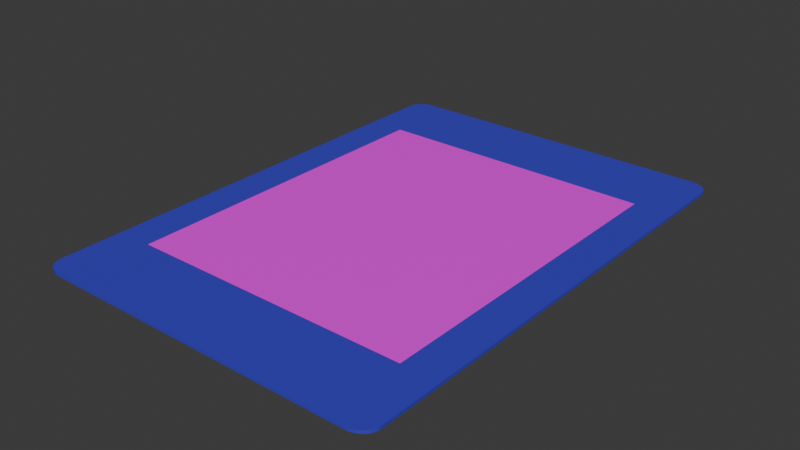 # Source: Card.blend  (saved by Blender 5.2.45; exported with 4.5.12 LTS)
import bpy
from mathutils import Matrix  # noqa: F401  (used for matrix-valued properties, if any)

bpy.ops.wm.read_factory_settings(use_empty=True)
scene = bpy.context.scene
scene.name = 'Scene'

# ---- collections
col_collection = bpy.data.collections.new('Collection'); scene.collection.children.link(col_collection)

# ---- images (referenced by path relative to the original .blend; pixels are not part of the script)
import os
ASSET_DIR = os.environ.get("B2B_ASSET_DIR", "")  # directory of the original .blend (textures are referenced by path, not embedded)
HERE = os.path.dirname(os.path.abspath(__file__))  # packed textures are extracted next to this script under _unpacked/

def load_image(name, relpath, width, height, colorspace="sRGB"):
    """Load a texture the original file referenced (path relative to the .blend, or extracted next to this script)."""
    p = next((c for c in (os.path.join(HERE, relpath), os.path.join(ASSET_DIR, relpath)) if relpath and os.path.exists(c)), "")
    if p:
        img = bpy.data.images.load(p, check_existing=True)
        img.name = name
    else:  # same state as the original file: an image datablock whose file is absent (Cycles renders it pink)
        img = bpy.data.images.new(name, width, height)
        img.source = "FILE"
        img.filepath = "//" + (relpath or name)
    img.colorspace_settings.name = colorspace
    return img
img_spiritband_png = load_image('SpiritBand.png', 'Card Textures/SpiritBand.png', 1024, 1024, 'sRGB')

# ---- materials (node trees are filled in below, after node groups)
mat_material_001 = bpy.data.materials.new('Material.001')
mat_material_001.alpha_threshold = 0.0
mat_material_001.use_backface_culling_lightprobe_volume = False
mat_material_001.roughness = 0.5
mat_material_001.line_color = (0.0, 0.0, 0.0, 1.0)
mat_image = bpy.data.materials.new('Image')

# ---- material node trees
mat_material_001.use_nodes = True; mat_material_001.node_tree.nodes.clear()
_N = mat_material_001.node_tree.nodes; _L = mat_material_001.node_tree.links
n0 = _N.new('ShaderNodeOutputMaterial'); n0.name = 'Material Output'; n0.location = (200, 100)
n1 = _N.new('ShaderNodeBsdfPrincipled'); n1.name = 'Principled BSDF'; n1.location = (-200, 100)
n1.inputs[0].default_value = (0.04722, 0.04292, 0.5577, 1.0)
n1.inputs[10].default_value = 0.005
_L.new(n1.outputs[0], n0.inputs[0])
n0.is_active_output = True
mat_image.use_nodes = True; mat_image.node_tree.nodes.clear()
_N = mat_image.node_tree.nodes; _L = mat_image.node_tree.links
n0 = _N.new('ShaderNodeBsdfPrincipled'); n0.name = 'Principled BSDF'; n0.location = (-200, 100)
n0.inputs[10].default_value = 0.005
n1 = _N.new('ShaderNodeOutputMaterial'); n1.name = 'Material Output'; n1.location = (93, 100)
n2 = _N.new('ShaderNodeTexImage'); n2.name = 'Image Texture'; n2.location = (-486, 17)
n2.image = img_spiritband_png
n3 = _N.new('ShaderNodeMapping'); n3.name = 'Mapping'; n3.location = (-666, -23)
n4 = _N.new('ShaderNodeTexCoord'); n4.name = 'Texture Coordinate'; n4.location = (-846, -23)
_L.new(n0.outputs[0], n1.inputs[0])
_L.new(n3.outputs[0], n2.inputs[0])
_L.new(n4.outputs[2], n3.inputs[0])
_L.new(n2.outputs[0], n0.inputs[0])
_L.new(n2.outputs[1], n0.inputs[4])
n1.is_active_output = True

# ---- world
world_world = bpy.data.worlds.new('World'); scene.world = world_world
world_world.use_nodes = True; world_world.node_tree.nodes.clear()
_N = world_world.node_tree.nodes; _L = world_world.node_tree.links
n0 = _N.new('ShaderNodeOutputWorld'); n0.name = 'World Output'; n0.location = (200, 100)
n1 = _N.new('ShaderNodeBackground'); n1.name = 'Background'; n1.location = (-200, 100)
n1.inputs[0].default_value = (0.05088, 0.05088, 0.05088, 1.0)
_L.new(n1.outputs[0], n0.inputs[0])
n0.is_active_output = True
world_world.color = (0.05088, 0.05088, 0.05088)
world_world.sun_shadow_jitter_overblur = 0.0

# ---- meshes
me_cube = bpy.data.meshes.new('Cube')
me_cube.from_pydata([(0.0315, 0.04103, 0.00025), (0.02813, 0.044, 0.00025), (0.03148, 0.04134, 0.00025), (0.03143, 0.04165, 0.00025), (0.03133, 0.04195, 0.00025), (0.03121, 0.04224, 0.00025), (0.03105, 0.04252, 0.00025), (0.03086, 0.04278, 0.00025), (0.03063, 0.04302, 0.00025), (0.03038, 0.04324, 0.00025), (0.03011, 0.04343, 0.00025), (0.02981, 0.0436, 0.00025), (0.0295, 0.04374, 0.00025), (0.02917, 0.04385, 0.00025), (0.02883, 0.04394, 0.00025), (0.02848, 0.04398, 0.00025), (0.02813, 0.044, -0.00025), (0.0315, 0.04103, -0.00025), (0.02848, 0.04398, -0.00025), (0.02883, 0.04394, -0.00025), (0.02917, 0.04385, -0.00025), (0.0295, 0.04374, -0.00025), (0.02981, 0.0436, -0.00025), (0.03011, 0.04343, -0.00025), (0.03038, 0.04324, -0.00025), (0.03063, 0.04302, -0.00025), (0.03086, 0.04278, -0.00025), (0.03105, 0.04252, -0.00025), (0.03121, 0.04224, -0.00025), (0.03133, 0.04195, -0.00025), (0.03143, 0.04165, -0.00025), (0.03148, 0.04134, -0.00025), (0.02813, -0.044, 0.00025), (0.0315, -0.04103, 0.00025), (0.02848, -0.04398, 0.00025), (0.02883, -0.04394, 0.00025), (0.02917, -0.04385, 0.00025), (0.0295, -0.04374, 0.00025), (0.02981, -0.0436, 0.00025), (0.03011, -0.04343, 0.00025), (0.03038, -0.04324, 0.00025), (0.03063, -0.04302, 0.00025), (0.03086, -0.04278, 0.00025), (0.03105, -0.04252, 0.00025), (0.03121, -0.04224, 0.00025), (0.03133, -0.04195, 0.00025), (0.03143, -0.04165, 0.00025), (0.03148, -0.04134, 0.00025), (0.0315, -0.04103, -0.00025), (0.02813, -0.044, -0.00025), (0.03148, -0.04134, -0.00025), (0.03143, -0.04165, -0.00025), (0.03133, -0.04195, -0.00025), (0.03121, -0.04224, -0.00025), (0.03105, -0.04252, -0.00025), (0.03086, -0.04278, -0.00025), (0.03063, -0.04302, -0.00025), (0.03038, -0.04324, -0.00025), (0.03011, -0.04343, -0.00025), (0.02981, -0.0436, -0.00025), (0.0295, -0.04374, -0.00025), (0.02917, -0.04385, -0.00025), (0.02883, -0.04394, -0.00025), (0.02848, -0.04398, -0.00025), (-0.02813, 0.044, 0.00025), (-0.0315, 0.04103, 0.00025), (-0.02848, 0.04398, 0.00025), (-0.02883, 0.04394, 0.00025), (-0.02917, 0.04385, 0.00025), (-0.0295, 0.04374, 0.00025), (-0.02981, 0.0436, 0.00025), (-0.03011, 0.04343, 0.00025), (-0.03038, 0.04324, 0.00025), (-0.03063, 0.04302, 0.00025), (-0.03086, 0.04278, 0.00025), (-0.03105, 0.04252, 0.00025), (-0.03121, 0.04224, 0.00025), (-0.03133, 0.04195, 0.00025), (-0.03143, 0.04165, 0.00025), (-0.03148, 0.04134, 0.00025), (-0.0315, 0.04103, -0.00025), (-0.02813, 0.044, -0.00025), (-0.03148, 0.04134, -0.00025), (-0.03143, 0.04165, -0.00025), (-0.03133, 0.04195, -0.00025), (-0.03121, 0.04224, -0.00025), (-0.03105, 0.04252, -0.00025), (-0.03086, 0.04278, -0.00025), (-0.03063, 0.04302, -0.00025), (-0.03038, 0.04324, -0.00025), (-0.03011, 0.04343, -0.00025), (-0.02981, 0.0436, -0.00025), (-0.0295, 0.04374, -0.00025), (-0.02917, 0.04385, -0.00025), (-0.02883, 0.04394, -0.00025), (-0.02848, 0.04398, -0.00025), (-0.0315, -0.04103, 0.00025), (-0.02813, -0.044, 0.00025), (-0.03148, -0.04134, 0.00025), (-0.03143, -0.04165, 0.00025), (-0.03133, -0.04195, 0.00025), (-0.03121, -0.04224, 0.00025), (-0.03105, -0.04252, 0.00025), (-0.03086, -0.04278, 0.00025), (-0.03063, -0.04302, 0.00025), (-0.03038, -0.04324, 0.00025), (-0.03011, -0.04343, 0.00025), (-0.02981, -0.0436, 0.00025), (-0.0295, -0.04374, 0.00025), (-0.02917, -0.04385, 0.00025), (-0.02883, -0.04394, 0.00025), (-0.02848, -0.04398, 0.00025), (-0.02813, -0.044, -0.00025), (-0.0315, -0.04103, -0.00025), (-0.02848, -0.04398, -0.00025), (-0.02883, -0.04394, -0.00025), (-0.02917, -0.04385, -0.00025), (-0.0295, -0.04374, -0.00025), (-0.02981, -0.0436, -0.00025), (-0.03011, -0.04343, -0.00025), (-0.03038, -0.04324, -0.00025), (-0.03063, -0.04302, -0.00025), (-0.03086, -0.04278, -0.00025), (-0.03105, -0.04252, -0.00025), (-0.03121, -0.04224, -0.00025), (-0.03133, -0.04195, -0.00025), (-0.03143, -0.04165, -0.00025), (-0.03148, -0.04134, -0.00025)], [], [(0, 17, 31, 2), (2, 31, 30, 3), (3, 30, 29, 4), (4, 29, 28, 5), (5, 28, 27, 6), (6, 27, 26, 7), (7, 26, 25, 8), (8, 25, 24, 9), (9, 24, 23, 10), (10, 23, 22, 11), (11, 22, 21, 12), (12, 21, 20, 13), (13, 20, 19, 14), (14, 19, 18, 15), (15, 18, 16, 1), (112, 97, 111, 114), (114, 111, 110, 115), (115, 110, 109, 116), (116, 109, 108, 117), (117, 108, 107, 118), (118, 107, 106, 119), (119, 106, 105, 120), (120, 105, 104, 121), (121, 104, 103, 122), (122, 103, 102, 123), (123, 102, 101, 124), (124, 101, 100, 125), (125, 100, 99, 126), (126, 99, 98, 127), (127, 98, 96, 113), (32, 49, 63, 34), (34, 63, 62, 35), (35, 62, 61, 36), (36, 61, 60, 37), (37, 60, 59, 38), (38, 59, 58, 39), (39, 58, 57, 40), (40, 57, 56, 41), (41, 56, 55, 42), (42, 55, 54, 43), (43, 54, 53, 44), (44, 53, 52, 45), (45, 52, 51, 46), (46, 51, 50, 47), (47, 50, 48, 33), (64, 81, 95, 66), (66, 95, 94, 67), (67, 94, 93, 68), (68, 93, 92, 69), (69, 92, 91, 70), (70, 91, 90, 71), (71, 90, 89, 72), (72, 89, 88, 73), (73, 88, 87, 74), (74, 87, 86, 75), (75, 86, 85, 76), (76, 85, 84, 77), (77, 84, 83, 78), (78, 83, 82, 79), (79, 82, 80, 65), (81, 64, 1, 16), (17, 0, 33, 48), (0, 2, 3, 4, 5, 6, 7, 8, 9, 10, 11, 12, 13, 14, 15, 1, 64, 66, 67, 68, 69, 70, 71, 72, 73, 74, 75, 76, 77, 78, 79, 65, 96, 98, 99, 100, 101, 102, 103, 104, 105, 106, 107, 108, 109, 110, 111, 97, 32, 34, 35, 36, 37, 38, 39, 40, 41, 42, 43, 44, 45, 46, 47, 33), (80, 82, 83, 84, 85, 86, 87, 88, 89, 90, 91, 92, 93, 94, 95, 81, 16, 18, 19, 20, 21, 22, 23, 24, 25, 26, 27, 28, 29, 30, 31, 17, 48, 50, 51, 52, 53, 54, 55, 56, 57, 58, 59, 60, 61, 62, 63, 49, 112, 114, 115, 116, 117, 118, 119, 120, 121, 122, 123, 124, 125, 126, 127, 113), (49, 32, 97, 112), (113, 96, 65, 80)])
_uv = me_cube.uv_layers.new(name='UVMap')
_uv.uv.foreach_set('vector', [0.625, 0.5084, 0.375, 0.5084, 0.375, 0.5075, 0.625, 0.5075, 0.625, 0.5075, 0.375, 0.5075, 0.3749, 0.5067, 0.6251, 0.5067, 0.6251, 0.5067, 0.3749, 0.5067, 0.3748, 0.5058, 0.6252, 0.5058, 0.6252, 0.5058, 0.3748, 0.5058, 0.3746, 0.505, 0.6254, 0.505, 0.6254, 0.505, 0.3746, 0.505, 0.3744, 0.5042, 0.6256, 0.5042, 0.6256, 0.5042, 0.3744, 0.5042, 0.3741, 0.5035, 0.6259, 0.5035, 0.6259, 0.5035, 0.3741, 0.5035, 0.3739, 0.5028, 0.6261, 0.5028, 0.6261, 0.5028, 0.3739, 0.5028, 0.3735, 0.4978, 0.6265, 0.4978, 0.6265, 0.4978, 0.3735, 0.4978, 0.3732, 0.4969, 0.6268, 0.4969, 0.6268, 0.4969, 0.3732, 0.4969, 0.3728, 0.4959, 0.6272, 0.4959, 0.6272, 0.4959, 0.3728, 0.4959, 0.3724, 0.4949, 0.6276, 0.4949, 0.6276, 0.4949, 0.3724, 0.4949, 0.3719, 0.494, 0.6281, 0.494, 0.6281, 0.494, 0.3719, 0.494, 0.3715, 0.493, 0.6285, 0.493, 0.6285, 0.493, 0.3715, 0.493, 0.371, 0.492, 0.629, 0.492, 0.629, 0.492, 0.371, 0.492, 0.3705, 0.4911, 0.6295, 0.4911, 0.375, 0.9866, 0.625, 0.9866, 0.625, 0.988, 0.375, 0.988, 0.375, 0.988, 0.625, 0.988, 0.625, 0.9894, 0.375, 0.9894, 0.375, 0.9894, 0.625, 0.9894, 0.625, 0.9907, 0.375, 0.9907, 0.375, 0.9907, 0.625, 0.9907, 0.625, 0.9921, 0.375, 0.9921, 0.375, 0.9921, 0.625, 0.9921, 0.625, 0.9933, 0.375, 0.9933, 0.375, 0.9933, 0.625, 0.9933, 0.625, 0.9945, 0.375, 0.9945, 0.375, 0.9945, 0.625, 0.9945, 0.625, 1.0, 0.375, 1.0, 0.375, 0.0, 0.625, 0.0, 0.625, 0.002788, 0.375, 0.002788, 0.375, 0.002788, 0.625, 0.002788, 0.625, 0.003474, 0.375, 0.003474, 0.375, 0.003474, 0.625, 0.003474, 0.625, 0.004213, 0.375, 0.004213, 0.375, 0.004213, 0.625, 0.004213, 0.625, 0.004999, 0.375, 0.004999, 0.375, 0.004999, 0.625, 0.004999, 0.625, 0.005823, 0.375, 0.005823, 0.375, 0.005823, 0.625, 0.005823, 0.625, 0.006675, 0.375, 0.006675, 0.375, 0.006675, 0.625, 0.006675, 0.625, 0.007546, 0.375, 0.007546, 0.375, 0.007546, 0.625, 0.007546, 0.625, 0.008427, 0.375, 0.008427, 0.6295, 0.7589, 0.3705, 0.7589, 0.371, 0.758, 0.629, 0.758, 0.629, 0.758, 0.371, 0.758, 0.3715, 0.757, 0.6285, 0.757, 0.6285, 0.757, 0.3715, 0.757, 0.3719, 0.756, 0.6281, 0.756, 0.6281, 0.756, 0.3719, 0.756, 0.3724, 0.7551, 0.6276, 0.7551, 0.6276, 0.7551, 0.3724, 0.7551, 0.3728, 0.7541, 0.6272, 0.7541, 0.6272, 0.7541, 0.3728, 0.7541, 0.3732, 0.7531, 0.6268, 0.7531, 0.6268, 0.7531, 0.3732, 0.7531, 0.3735, 0.7522, 0.6265, 0.7522, 0.6265, 0.7522, 0.3735, 0.7522, 0.3739, 0.7472, 0.6261, 0.7472, 0.6261, 0.7472, 0.3739, 0.7472, 0.3741, 0.7465, 0.6259, 0.7465, 0.6259, 0.7465, 0.3741, 0.7465, 0.3744, 0.7458, 0.6256, 0.7458, 0.6256, 0.7458, 0.3744, 0.7458, 0.3746, 0.745, 0.6254, 0.745, 0.6254, 0.745, 0.3746, 0.745, 0.3748, 0.7442, 0.6252, 0.7442, 0.6252, 0.7442, 0.3748, 0.7442, 0.3749, 0.7433, 0.6251, 0.7433, 0.6251, 0.7433, 0.3749, 0.7433, 0.375, 0.7425, 0.625, 0.7425, 0.625, 0.7425, 0.375, 0.7425, 0.375, 0.7416, 0.625, 0.7416, 0.625, 0.2634, 0.375, 0.2634, 0.375, 0.262, 0.625, 0.262, 0.625, 0.262, 0.375, 0.262, 0.375, 0.2606, 0.625, 0.2606, 0.625, 0.2606, 0.375, 0.2606, 0.375, 0.2593, 0.625, 0.2593, 0.625, 0.2593, 0.375, 0.2593, 0.375, 0.2579, 0.625, 0.2579, 0.625, 0.2579, 0.375, 0.2579, 0.375, 0.2567, 0.625, 0.2567, 0.625, 0.2567, 0.375, 0.2567, 0.375, 0.2555, 0.625, 0.2555, 0.625, 0.2555, 0.375, 0.2555, 0.375, 0.2544, 0.625, 0.2544, 0.625, 0.2544, 0.375, 0.2544, 0.375, 0.2472, 0.625, 0.2472, 0.625, 0.2472, 0.375, 0.2472, 0.375, 0.2465, 0.625, 0.2465, 0.625, 0.2465, 0.375, 0.2465, 0.375, 0.2458, 0.625, 0.2458, 0.625, 0.2458, 0.375, 0.2458, 0.375, 0.245, 0.625, 0.245, 0.625, 0.245, 0.375, 0.245, 0.375, 0.2442, 0.625, 0.2442, 0.625, 0.2442, 0.375, 0.2442, 0.375, 0.2433, 0.625, 0.2433, 0.625, 0.2433, 0.375, 0.2433, 0.375, 0.2425, 0.625, 0.2425, 0.625, 0.2425, 0.375, 0.2425, 0.375, 0.2416, 0.625, 0.2416, 0.375, 0.2634, 0.625, 0.2634, 0.6295, 0.4911, 0.3705, 0.4911, 0.375, 0.5084, 0.625, 0.5084, 0.625, 0.7416, 0.375, 0.7416, 0.625, 0.5084, 0.625, 0.5075, 0.6251, 0.5067, 0.6252, 0.5058, 0.6254, 0.505, 0.6256, 0.5042, 0.6259, 0.5035, 0.6261, 0.5028, 0.6265, 0.4978, 0.6268, 0.4969, 0.6272, 0.4959, 0.6276, 0.4949, 0.6281, 0.494, 0.6285, 0.493, 0.629, 0.492, 0.6295, 0.4911, 0.8616, 0.5, 0.863, 0.5, 0.8644, 0.5002, 0.8657, 0.5004, 0.8671, 0.5007, 0.8683, 0.5011, 0.8695, 0.5016, 0.8706, 0.5022, 0.8716, 0.5028, 0.8724, 0.5035, 0.8732, 0.5042, 0.8738, 0.505, 0.8743, 0.5058, 0.8747, 0.5067, 0.8749, 0.5075, 0.875, 0.5084, 0.875, 0.7416, 0.8749, 0.7425, 0.8747, 0.7433, 0.8743, 0.7442, 0.8738, 0.745, 0.8732, 0.7458, 0.8724, 0.7465, 0.8716, 0.7472, 0.8706, 0.7478, 0.8695, 0.7484, 0.8683, 0.7489, 0.8671, 0.7493, 0.8657, 0.7496, 0.8644, 0.7498, 0.863, 0.75, 0.8616, 0.75, 0.6295, 0.7589, 0.629, 0.758, 0.6285, 0.757, 0.6281, 0.756, 0.6276, 0.7551, 0.6272, 0.7541, 0.6268, 0.7531, 0.6265, 0.7522, 0.6261, 0.7472, 0.6259, 0.7465, 0.6256, 0.7458, 0.6254, 0.745, 0.6252, 0.7442, 0.6251, 0.7433, 0.625, 0.7425, 0.625, 0.7416, 0.125, 0.5084, 0.1251, 0.5075, 0.1253, 0.5067, 0.1257, 0.5058, 0.1262, 0.505, 0.1268, 0.5042, 0.1276, 0.5035, 0.1284, 0.5028, 0.1294, 0.5022, 0.1305, 0.5016, 0.1317, 0.5011, 0.1329, 0.5007, 0.1343, 0.5004, 0.1356, 0.5002, 0.137, 0.5, 0.1384, 0.5, 0.3705, 0.4911, 0.371, 0.492, 0.3715, 0.493, 0.3719, 0.494, 0.3724, 0.4949, 0.3728, 0.4959, 0.3732, 0.4969, 0.3735, 0.4978, 0.3739, 0.5028, 0.3741, 0.5035, 0.3744, 0.5042, 0.3746, 0.505, 0.3748, 0.5058, 0.3749, 0.5067, 0.375, 0.5075, 0.375, 0.5084, 0.375, 0.7416, 0.375, 0.7425, 0.3749, 0.7433, 0.3748, 0.7442, 0.3746, 0.745, 0.3744, 0.7458, 0.3741, 0.7465, 0.3739, 0.7472, 0.3735, 0.7522, 0.3732, 0.7531, 0.3728, 0.7541, 0.3724, 0.7551, 0.3719, 0.756, 0.3715, 0.757, 0.371, 0.758, 0.3705, 0.7589, 0.1384, 0.75, 0.137, 0.75, 0.1356, 0.7498, 0.1343, 0.7496, 0.1329, 0.7493, 0.1317, 0.7489, 0.1305, 0.7484, 0.1294, 0.7478, 0.1284, 0.7472, 0.1276, 0.7465, 0.1268, 0.7458, 0.1262, 0.745, 0.1257, 0.7442, 0.1253, 0.7433, 0.1251, 0.7425, 0.125, 0.7416, 0.3705, 0.7589, 0.6295, 0.7589, 0.625, 0.9866, 0.375, 0.9866, 0.375, 0.008427, 0.625, 0.008427, 0.625, 0.2416, 0.375, 0.2416])
me_cube.materials.append(mat_material_001)
me_cube.materials.append(None)
me_cube.use_mirror_vertex_groups = False
me_cube.update()
me_plane = bpy.data.meshes.new('Plane')
me_plane.from_pydata([(-1.0, -1.0, 0.0), (1.0, -1.0, 0.0), (-1.0, 1.0, 0.0), (1.0, 1.0, 0.0)], [], [(0, 1, 3, 2)])
_uv = me_plane.uv_layers.new(name='UVMap')
_uv.uv.foreach_set('vector', [0.0, 0.0, 1.0, 0.0, 1.0, 1.0, 0.0, 1.0])
me_plane.materials.append(mat_image)
me_plane.update()

# ---- objects
ob_cube = bpy.data.objects.new('Cube', me_cube)
ob_plane = bpy.data.objects.new('Plane', me_plane)

# ---- transforms, parenting, visibility, modifiers, constraints
ob_cube.location = (0.0, 0.05, 0.0)
ob_cube.scale = (10.0, 10.0, 10.0)
ob_cube.lock_rotations_4d = False
ob_cube.empty_display_type = 'ARROWS'
ob_cube.lineart.crease_threshold = 0.0
ob_plane.location = (0.0, 0.05, 0.003)
ob_plane.scale = (0.25, 0.3, 1.0)

# ---- collection membership
col_collection.objects.link(ob_cube)
col_collection.objects.link(ob_plane)

# ---- scene / render settings (as saved in the file)
scene.frame_start = 1; scene.frame_end = 250; scene.frame_set(0)
scene.render.engine = 'BLENDER_EEVEE_NEXT'
scene.render.bake_bias = 0.0
scene.render.bake_samples = 0
scene.render.compositor_device = 'GPU'
scene.eevee.use_volume_custom_range = False
scene.eevee.fast_gi_thickness_near = 0.1
scene.eevee.fast_gi_thickness_far = 0.0
scene.eevee.ray_tracing_options.screen_trace_thickness = 0.1
bpy.context.view_layer.update()

# ---- added for rendering (the .blend has no active camera and no usable light): camera, sun
cam_auto = bpy.data.cameras.new('AutoCamera')
cam_auto.lens = 50.0
cam_auto.sensor_width = 36.0
cam_auto.clip_end = 1000.0
ob_auto_camera = bpy.data.objects.new('AutoCamera', cam_auto)
scene.collection.objects.link(ob_auto_camera)
ob_auto_camera.location = (1.00135, -1.15162, 0.801332)
ob_auto_camera.rotation_euler = (1.09748, -7.21219e-08, 0.694738)
scene.camera = ob_auto_camera
light_auto_sun = bpy.data.lights.new('AutoSun', 'SUN')
light_auto_sun.energy = 3.0
light_auto_sun.angle = 0.0523599
ob_auto_sun = bpy.data.objects.new('AutoSun', light_auto_sun)
scene.collection.objects.link(ob_auto_sun)
ob_auto_sun.rotation_euler = (0.872665, 0.174533, 0.523599)
bpy.context.view_layer.update()
